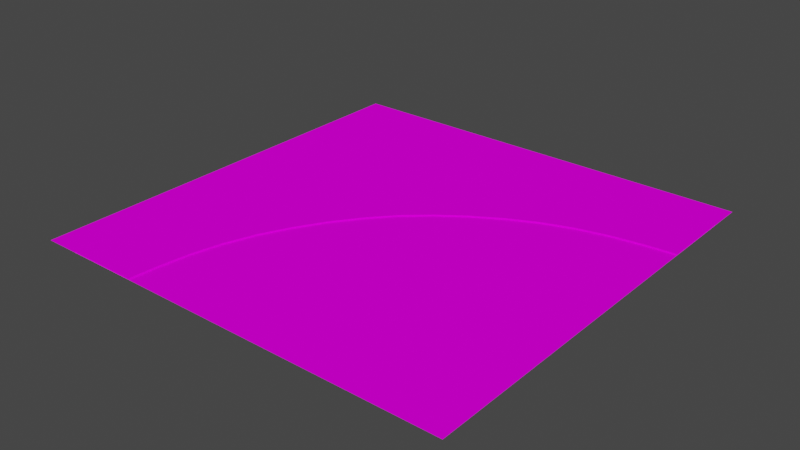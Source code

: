 # Source: road_curve_90deg_20m.blend  (saved by Blender 3.3.6; exported with 4.5.12 LTS)
import bpy
from mathutils import Matrix  # noqa: F401  (used for matrix-valued properties, if any)

bpy.ops.wm.read_factory_settings(use_empty=True)
scene = bpy.context.scene
scene.name = 'Scene'

# ---- collections
col_collection = bpy.data.collections.new('Collection'); scene.collection.children.link(col_collection)

# ---- images (referenced by path relative to the original .blend; pixels are not part of the script)
import os
ASSET_DIR = os.environ.get("B2B_ASSET_DIR", "")  # directory of the original .blend (textures are referenced by path, not embedded)
HERE = os.path.dirname(os.path.abspath(__file__))  # packed textures are extracted next to this script under _unpacked/

def load_image(name, relpath, width, height, colorspace="sRGB"):
    """Load a texture the original file referenced (path relative to the .blend, or extracted next to this script)."""
    p = next((c for c in (os.path.join(HERE, relpath), os.path.join(ASSET_DIR, relpath)) if relpath and os.path.exists(c)), "")
    if p:
        img = bpy.data.images.load(p, check_existing=True)
        img.name = name
    else:  # same state as the original file: an image datablock whose file is absent (Cycles renders it pink)
        img = bpy.data.images.new(name, width, height)
        img.source = "FILE"
        img.filepath = "//" + (relpath or name)
    img.colorspace_settings.name = colorspace
    return img
img_grass_1_png = load_image('grass_1.png', 'grass_1.png', 1024, 1024, 'sRGB')
img_road_png_001 = load_image('road.png.001', 'road.png', 1024, 1024, 'sRGB')

# ---- materials (node trees are filled in below, after node groups)
mat_grass = bpy.data.materials.new('grass')
mat_grass.alpha_threshold = 0.0
mat_grass.use_transparent_shadow = False
mat_grass.roughness = 0.5
mat_grass.line_color = (0.0, 0.0, 0.0, 1.0)
mat_road_001 = bpy.data.materials.new('road.001')
mat_road_001.use_transparent_shadow = False

# ---- material node trees
mat_grass.use_nodes = True; mat_grass.node_tree.nodes.clear()
_N = mat_grass.node_tree.nodes; _L = mat_grass.node_tree.links
n0 = _N.new('ShaderNodeOutputMaterial'); n0.name = 'Material Output'; n0.location = (300, 300)
n1 = _N.new('ShaderNodeBsdfPrincipled'); n1.name = 'Principled BSDF'; n1.location = (10, 300)
n1.distribution = 'GGX'
n1.subsurface_method = 'RANDOM_WALK_SKIN'
n1.inputs[3].default_value = 1.45
n1.inputs[13].default_value = 0.0
n1.inputs[27].default_value = (0.0, 0.0, 0.0, 1.0)
n1.inputs[28].default_value = 1.0
n2 = _N.new('ShaderNodeTexImage'); n2.name = 'Image Texture'; n2.location = (-180, 280)
n2.image = img_grass_1_png
_L.new(n1.outputs[0], n0.inputs[0])
_L.new(n2.outputs[0], n1.inputs[0])
n0.is_active_output = True
mat_road_001.use_nodes = True; mat_road_001.node_tree.nodes.clear()
_N = mat_road_001.node_tree.nodes; _L = mat_road_001.node_tree.links
n0 = _N.new('ShaderNodeBsdfPrincipled'); n0.name = 'Principled BSDF'; n0.location = (10, 300)
n0.distribution = 'GGX'
n0.subsurface_method = 'RANDOM_WALK_SKIN'
n0.inputs[3].default_value = 1.45
n0.inputs[13].default_value = 0.0
n0.inputs[27].default_value = (0.0, 0.0, 0.0, 1.0)
n0.inputs[28].default_value = 1.0
n1 = _N.new('ShaderNodeOutputMaterial'); n1.name = 'Material Output'; n1.location = (300, 300)
n2 = _N.new('ShaderNodeTexImage'); n2.name = 'Image Texture'; n2.location = (-280, 280)
n2.image = img_road_png_001
_L.new(n0.outputs[0], n1.inputs[0])
_L.new(n2.outputs[0], n0.inputs[0])
n1.is_active_output = True

# ---- world
world_world = bpy.data.worlds.new('World'); scene.world = world_world
world_world.use_nodes = True; world_world.node_tree.nodes.clear()
_N = world_world.node_tree.nodes; _L = world_world.node_tree.links
n0 = _N.new('ShaderNodeOutputWorld'); n0.name = 'World Output'; n0.location = (300, 300)
n1 = _N.new('ShaderNodeBackground'); n1.name = 'Background'; n1.location = (10, 300)
n1.inputs[0].default_value = (0.05088, 0.05088, 0.05088, 1.0)
_L.new(n1.outputs[0], n0.inputs[0])
n0.is_active_output = True
world_world.color = (0.05088, 0.05088, 0.05088)
world_world.use_sun_shadow = False
world_world.sun_shadow_jitter_overblur = 0.0

# ---- meshes
me_plane_002 = bpy.data.meshes.new('Plane.002')
me_plane_002.from_pydata([(5.0, -5.0, 0.0), (5.0, 5.0, 0.0), (-5.0, -5.0, 0.0), (-5.0, 5.0, 0.0), (4.768e-07, -5.0, 0.0), (5.0, 4.768e-07, 0.0), (-4.768e-07, 5.0, 0.0), (-5.0, -4.768e-07, 0.0), (0.0, 0.0, 0.0), (2.5, -5.0, 0.0), (5.0, 2.5, 0.0), (-2.5, 5.0, 0.0), (-5.0, -2.5, 0.0), (-2.5, -5.0, 0.0), (5.0, -2.5, 0.0), (2.5, 5.0, 0.0), (-5.0, 2.5, 0.0), (-2.5, -2.384e-07, 0.0), (2.5, 2.384e-07, 0.0), (2.384e-07, -2.5, 0.0), (-2.384e-07, 2.5, 0.0), (2.5, 2.5, 0.0), (2.5, -2.5, 0.0), (-2.5, -2.5, 0.0), (-2.5, 2.5, 0.0)], [], [(11, 16, 24), (17, 12, 23), (18, 19, 22), (15, 20, 21), (21, 8, 18), (10, 18, 5), (1, 21, 10), (22, 4, 9), (14, 9, 0), (5, 22, 14), (23, 2, 13), (19, 13, 4), (8, 23, 19), (24, 7, 17), (20, 17, 8), (6, 24, 20), (1, 15, 21), (10, 21, 18), (5, 18, 22), (14, 22, 9), (22, 19, 4), (11, 3, 16), (17, 7, 12), (18, 8, 19), (15, 6, 20), (21, 20, 8), (23, 12, 2), (19, 23, 13), (8, 17, 23), (24, 16, 7), (20, 24, 17), (6, 11, 24)])
_uv = me_plane_002.uv_layers.new(name='UVMap')
_uv.uv.foreach_set('vector', [0.6439, 3.097, -0.9433, 2.664, 0.06684, 2.087, -0.5102, 1.077, -2.097, 0.6439, -1.087, 0.06684, 1.51, -0.07703, -0.07703, -0.5102, 0.9332, -1.087, 2.664, 1.943, 1.077, 1.51, 2.087, 0.9332, 2.087, 0.9332, 0.5, 0.5, 1.51, -0.07703, 3.097, 0.3561, 1.51, -0.07703, 2.52, -0.6541, 3.674, 1.366, 2.087, 0.9332, 3.097, 0.3561, 0.9332, -1.087, -0.6541, -1.52, 0.3561, -2.097, 1.943, -1.664, 0.3561, -2.097, 1.366, -2.674, 2.52, -0.6541, 0.9332, -1.087, 1.943, -1.664, -1.087, 0.06684, -2.674, -0.3663, -1.664, -0.9433, -0.07703, -0.5102, -1.664, -0.9433, -0.6541, -1.52, 0.5, 0.5, -1.087, 0.06684, -0.07703, -0.5102, 0.06684, 2.087, -1.52, 1.654, -0.5102, 1.077, 1.077, 1.51, -0.5102, 1.077, 0.5, 0.5, 1.654, 2.52, 0.06684, 2.087, 1.077, 1.51, 3.674, 1.366, 2.664, 1.943, 2.087, 0.9332, 3.097, 0.3561, 2.087, 0.9332, 1.51, -0.07703, 2.52, -0.6541, 1.51, -0.07703, 0.9332, -1.087, 1.943, -1.664, 0.9332, -1.087, 0.3561, -2.097, 0.9332, -1.087, -0.07703, -0.5102, -0.6541, -1.52, 0.6439, 3.097, -0.3663, 3.674, -0.9433, 2.664, -0.5102, 1.077, -1.52, 1.654, -2.097, 0.6439, 1.51, -0.07703, 0.5, 0.5, -0.07703, -0.5102, 2.664, 1.943, 1.654, 2.52, 1.077, 1.51, 2.087, 0.9332, 1.077, 1.51, 0.5, 0.5, -1.087, 0.06684, -2.097, 0.6439, -2.674, -0.3663, -0.07703, -0.5102, -1.087, 0.06684, -1.664, -0.9433, 0.5, 0.5, -0.5102, 1.077, -1.087, 0.06684, 0.06684, 2.087, -0.9433, 2.664, -1.52, 1.654, 1.077, 1.51, 0.06684, 2.087, -0.5102, 1.077, 1.654, 2.52, 0.6439, 3.097, 0.06684, 2.087])
me_plane_002.materials.append(mat_grass)
me_plane_002.update()
me_plane_001 = bpy.data.meshes.new('Plane.001')
me_plane_001.from_pydata([(5.0, -5.0, 0.0), (5.0, 5.0, 0.0), (-5.0, -5.0, 0.0), (-5.0, 5.0, 0.0), (4.768e-07, -5.0, 0.0), (5.0, 4.768e-07, 0.0), (-4.768e-07, 5.0, 0.0), (-5.0, -4.768e-07, 0.0), (0.0, 0.0, 0.0), (2.5, -5.0, 0.0), (5.0, 2.5, 0.0), (-2.5, 5.0, 0.0), (-5.0, -2.5, 0.0), (-2.5, -5.0, 0.0), (5.0, -2.5, 0.0), (2.5, 5.0, 0.0), (-5.0, 2.5, 0.0), (-2.5, -2.384e-07, 0.0), (2.5, 2.384e-07, 0.0), (2.384e-07, -2.5, 0.0), (-2.384e-07, 2.5, 0.0), (2.5, 2.5, 0.0), (2.5, -2.5, 0.0), (-2.5, -2.5, 0.0), (-2.5, 2.5, 0.0)], [], [(11, 16, 24), (17, 12, 23), (18, 19, 22), (15, 20, 21), (21, 8, 18), (10, 18, 5), (1, 21, 10), (22, 4, 9), (14, 9, 0), (5, 22, 14), (23, 2, 13), (19, 13, 4), (8, 23, 19), (24, 7, 17), (20, 17, 8), (6, 24, 20), (1, 15, 21), (10, 21, 18), (5, 18, 22), (14, 22, 9), (22, 19, 4), (11, 3, 16), (17, 7, 12), (18, 8, 19), (15, 6, 20), (21, 20, 8), (23, 12, 2), (19, 23, 13), (8, 17, 23), (24, 16, 7), (20, 24, 17), (6, 11, 24)])
_uv = me_plane_001.uv_layers.new(name='UVMap')
_uv.uv.foreach_set('vector', [0.6439, 3.097, -0.9433, 2.664, 0.06684, 2.087, -0.5102, 1.077, -2.097, 0.6439, -1.087, 0.06684, 1.51, -0.07703, -0.07703, -0.5102, 0.9332, -1.087, 2.664, 1.943, 1.077, 1.51, 2.087, 0.9332, 2.087, 0.9332, 0.5, 0.5, 1.51, -0.07703, 3.097, 0.3561, 1.51, -0.07703, 2.52, -0.6541, 3.674, 1.366, 2.087, 0.9332, 3.097, 0.3561, 0.9332, -1.087, -0.6541, -1.52, 0.3561, -2.097, 1.943, -1.664, 0.3561, -2.097, 1.366, -2.674, 2.52, -0.6541, 0.9332, -1.087, 1.943, -1.664, -1.087, 0.06684, -2.674, -0.3663, -1.664, -0.9433, -0.07703, -0.5102, -1.664, -0.9433, -0.6541, -1.52, 0.5, 0.5, -1.087, 0.06684, -0.07703, -0.5102, 0.06684, 2.087, -1.52, 1.654, -0.5102, 1.077, 1.077, 1.51, -0.5102, 1.077, 0.5, 0.5, 1.654, 2.52, 0.06684, 2.087, 1.077, 1.51, 3.674, 1.366, 2.664, 1.943, 2.087, 0.9332, 3.097, 0.3561, 2.087, 0.9332, 1.51, -0.07703, 2.52, -0.6541, 1.51, -0.07703, 0.9332, -1.087, 1.943, -1.664, 0.9332, -1.087, 0.3561, -2.097, 0.9332, -1.087, -0.07703, -0.5102, -0.6541, -1.52, 0.6439, 3.097, -0.3663, 3.674, -0.9433, 2.664, -0.5102, 1.077, -1.52, 1.654, -2.097, 0.6439, 1.51, -0.07703, 0.5, 0.5, -0.07703, -0.5102, 2.664, 1.943, 1.654, 2.52, 1.077, 1.51, 2.087, 0.9332, 1.077, 1.51, 0.5, 0.5, -1.087, 0.06684, -2.097, 0.6439, -2.674, -0.3663, -0.07703, -0.5102, -1.087, 0.06684, -1.664, -0.9433, 0.5, 0.5, -0.5102, 1.077, -1.087, 0.06684, 0.06684, 2.087, -0.9433, 2.664, -1.52, 1.654, 1.077, 1.51, 0.06684, 2.087, -0.5102, 1.077, 1.654, 2.52, 0.6439, 3.097, 0.06684, 2.087])
me_plane_001.materials.append(mat_grass)
me_plane_001.update()
me_plane_003 = bpy.data.meshes.new('Plane.003')
me_plane_003.from_pydata([(5.0, -5.0, 0.0), (5.0, 5.0, 0.0), (-5.0, -5.0, 0.0), (-5.0, 5.0, 0.0), (4.768e-07, -5.0, 0.0), (5.0, 4.768e-07, 0.0), (-4.768e-07, 5.0, 0.0), (-5.0, -4.768e-07, 0.0), (0.0, 0.0, 0.0), (2.5, -5.0, 0.0), (5.0, 2.5, 0.0), (-2.5, 5.0, 0.0), (-5.0, -2.5, 0.0), (-2.5, -5.0, 0.0), (5.0, -2.5, 0.0), (2.5, 5.0, 0.0), (-5.0, 2.5, 0.0), (-2.5, -2.384e-07, 0.0), (2.5, 2.384e-07, 0.0), (2.384e-07, -2.5, 0.0), (-2.384e-07, 2.5, 0.0), (2.5, 2.5, 0.0), (2.5, -2.5, 0.0), (-2.5, -2.5, 0.0), (-2.5, 2.5, 0.0)], [], [(11, 16, 24), (17, 12, 23), (18, 19, 22), (15, 20, 21), (21, 8, 18), (10, 18, 5), (1, 21, 10), (22, 4, 9), (14, 9, 0), (5, 22, 14), (23, 2, 13), (19, 13, 4), (8, 23, 19), (24, 7, 17), (20, 17, 8), (6, 24, 20), (1, 15, 21), (10, 21, 18), (5, 18, 22), (14, 22, 9), (22, 19, 4), (11, 3, 16), (17, 7, 12), (18, 8, 19), (15, 6, 20), (21, 20, 8), (23, 12, 2), (19, 23, 13), (8, 17, 23), (24, 16, 7), (20, 24, 17), (6, 11, 24)])
_uv = me_plane_003.uv_layers.new(name='UVMap')
_uv.uv.foreach_set('vector', [0.6439, 3.097, -0.9433, 2.664, 0.06684, 2.087, -0.5102, 1.077, -2.097, 0.6439, -1.087, 0.06684, 1.51, -0.07703, -0.07703, -0.5102, 0.9332, -1.087, 2.664, 1.943, 1.077, 1.51, 2.087, 0.9332, 2.087, 0.9332, 0.5, 0.5, 1.51, -0.07703, 3.097, 0.3561, 1.51, -0.07703, 2.52, -0.6541, 3.674, 1.366, 2.087, 0.9332, 3.097, 0.3561, 0.9332, -1.087, -0.6541, -1.52, 0.3561, -2.097, 1.943, -1.664, 0.3561, -2.097, 1.366, -2.674, 2.52, -0.6541, 0.9332, -1.087, 1.943, -1.664, -1.087, 0.06684, -2.674, -0.3663, -1.664, -0.9433, -0.07703, -0.5102, -1.664, -0.9433, -0.6541, -1.52, 0.5, 0.5, -1.087, 0.06684, -0.07703, -0.5102, 0.06684, 2.087, -1.52, 1.654, -0.5102, 1.077, 1.077, 1.51, -0.5102, 1.077, 0.5, 0.5, 1.654, 2.52, 0.06684, 2.087, 1.077, 1.51, 3.674, 1.366, 2.664, 1.943, 2.087, 0.9332, 3.097, 0.3561, 2.087, 0.9332, 1.51, -0.07703, 2.52, -0.6541, 1.51, -0.07703, 0.9332, -1.087, 1.943, -1.664, 0.9332, -1.087, 0.3561, -2.097, 0.9332, -1.087, -0.07703, -0.5102, -0.6541, -1.52, 0.6439, 3.097, -0.3663, 3.674, -0.9433, 2.664, -0.5102, 1.077, -1.52, 1.654, -2.097, 0.6439, 1.51, -0.07703, 0.5, 0.5, -0.07703, -0.5102, 2.664, 1.943, 1.654, 2.52, 1.077, 1.51, 2.087, 0.9332, 1.077, 1.51, 0.5, 0.5, -1.087, 0.06684, -2.097, 0.6439, -2.674, -0.3663, -0.07703, -0.5102, -1.087, 0.06684, -1.664, -0.9433, 0.5, 0.5, -0.5102, 1.077, -1.087, 0.06684, 0.06684, 2.087, -0.9433, 2.664, -1.52, 1.654, 1.077, 1.51, 0.06684, 2.087, -0.5102, 1.077, 1.654, 2.52, 0.6439, 3.097, 0.06684, 2.087])
me_plane_003.materials.append(mat_grass)
me_plane_003.update()
me_plane_004 = bpy.data.meshes.new('Plane.004')
me_plane_004.from_pydata([(5.0, -5.0, 0.0), (5.0, 5.0, 0.0), (-5.0, -5.0, 0.0), (-5.0, 5.0, 0.0), (4.768e-07, -5.0, 0.0), (5.0, 4.768e-07, 0.0), (-4.768e-07, 5.0, 0.0), (-5.0, -4.768e-07, 0.0), (0.0, 0.0, 0.0), (2.5, -5.0, 0.0), (5.0, 2.5, 0.0), (-2.5, 5.0, 0.0), (-5.0, -2.5, 0.0), (-2.5, -5.0, 0.0), (5.0, -2.5, 0.0), (2.5, 5.0, 0.0), (-5.0, 2.5, 0.0), (-2.5, -2.384e-07, 0.0), (2.5, 2.384e-07, 0.0), (2.384e-07, -2.5, 0.0), (-2.384e-07, 2.5, 0.0), (2.5, 2.5, 0.0), (2.5, -2.5, 0.0), (-2.5, -2.5, 0.0), (-2.5, 2.5, 0.0)], [], [(11, 16, 24), (17, 12, 23), (18, 19, 22), (15, 20, 21), (21, 8, 18), (10, 18, 5), (1, 21, 10), (22, 4, 9), (14, 9, 0), (5, 22, 14), (23, 2, 13), (19, 13, 4), (8, 23, 19), (24, 7, 17), (20, 17, 8), (6, 24, 20), (1, 15, 21), (10, 21, 18), (5, 18, 22), (14, 22, 9), (22, 19, 4), (11, 3, 16), (17, 7, 12), (18, 8, 19), (15, 6, 20), (21, 20, 8), (23, 12, 2), (19, 23, 13), (8, 17, 23), (24, 16, 7), (20, 24, 17), (6, 11, 24)])
_uv = me_plane_004.uv_layers.new(name='UVMap')
_uv.uv.foreach_set('vector', [0.6439, 3.097, -0.9433, 2.664, 0.06684, 2.087, -0.5102, 1.077, -2.097, 0.6439, -1.087, 0.06684, 1.51, -0.07703, -0.07703, -0.5102, 0.9332, -1.087, 2.664, 1.943, 1.077, 1.51, 2.087, 0.9332, 2.087, 0.9332, 0.5, 0.5, 1.51, -0.07703, 3.097, 0.3561, 1.51, -0.07703, 2.52, -0.6541, 3.674, 1.366, 2.087, 0.9332, 3.097, 0.3561, 0.9332, -1.087, -0.6541, -1.52, 0.3561, -2.097, 1.943, -1.664, 0.3561, -2.097, 1.366, -2.674, 2.52, -0.6541, 0.9332, -1.087, 1.943, -1.664, -1.087, 0.06684, -2.674, -0.3663, -1.664, -0.9433, -0.07703, -0.5102, -1.664, -0.9433, -0.6541, -1.52, 0.5, 0.5, -1.087, 0.06684, -0.07703, -0.5102, 0.06684, 2.087, -1.52, 1.654, -0.5102, 1.077, 1.077, 1.51, -0.5102, 1.077, 0.5, 0.5, 1.654, 2.52, 0.06684, 2.087, 1.077, 1.51, 3.674, 1.366, 2.664, 1.943, 2.087, 0.9332, 3.097, 0.3561, 2.087, 0.9332, 1.51, -0.07703, 2.52, -0.6541, 1.51, -0.07703, 0.9332, -1.087, 1.943, -1.664, 0.9332, -1.087, 0.3561, -2.097, 0.9332, -1.087, -0.07703, -0.5102, -0.6541, -1.52, 0.6439, 3.097, -0.3663, 3.674, -0.9433, 2.664, -0.5102, 1.077, -1.52, 1.654, -2.097, 0.6439, 1.51, -0.07703, 0.5, 0.5, -0.07703, -0.5102, 2.664, 1.943, 1.654, 2.52, 1.077, 1.51, 2.087, 0.9332, 1.077, 1.51, 0.5, 0.5, -1.087, 0.06684, -2.097, 0.6439, -2.674, -0.3663, -0.07703, -0.5102, -1.087, 0.06684, -1.664, -0.9433, 0.5, 0.5, -0.5102, 1.077, -1.087, 0.06684, 0.06684, 2.087, -0.9433, 2.664, -1.52, 1.654, 1.077, 1.51, 0.06684, 2.087, -0.5102, 1.077, 1.654, 2.52, 0.6439, 3.097, 0.06684, 2.087])
me_plane_004.materials.append(mat_grass)
me_plane_004.update()
me_plane_005 = bpy.data.meshes.new('Plane.005')
me_plane_005.from_pydata([(5.0, -5.0, 0.0), (5.0, 5.0, 0.0), (-5.0, -5.0, 0.0), (-5.0, 5.0, 0.0), (4.768e-07, -5.0, 0.0), (5.0, 4.768e-07, 0.0), (-4.768e-07, 5.0, 0.0), (-5.0, -4.768e-07, 0.0), (0.0, 0.0, 0.0), (2.5, -5.0, 0.0), (5.0, 2.5, 0.0), (-2.5, 5.0, 0.0), (-5.0, -2.5, 0.0), (-2.5, -5.0, 0.0), (5.0, -2.5, 0.0), (2.5, 5.0, 0.0), (-5.0, 2.5, 0.0), (-2.5, -2.384e-07, 0.0), (2.5, 2.384e-07, 0.0), (2.384e-07, -2.5, 0.0), (-2.384e-07, 2.5, 0.0), (2.5, 2.5, 0.0), (2.5, -2.5, 0.0), (-2.5, -2.5, 0.0), (-2.5, 2.5, 0.0)], [], [(11, 16, 24), (17, 12, 23), (18, 19, 22), (15, 20, 21), (21, 8, 18), (10, 18, 5), (1, 21, 10), (22, 4, 9), (14, 9, 0), (5, 22, 14), (23, 2, 13), (19, 13, 4), (8, 23, 19), (24, 7, 17), (20, 17, 8), (6, 24, 20), (1, 15, 21), (10, 21, 18), (5, 18, 22), (14, 22, 9), (22, 19, 4), (11, 3, 16), (17, 7, 12), (18, 8, 19), (15, 6, 20), (21, 20, 8), (23, 12, 2), (19, 23, 13), (8, 17, 23), (24, 16, 7), (20, 24, 17), (6, 11, 24)])
_uv = me_plane_005.uv_layers.new(name='UVMap')
_uv.uv.foreach_set('vector', [0.6439, 3.097, -0.9433, 2.664, 0.06684, 2.087, -0.5102, 1.077, -2.097, 0.6439, -1.087, 0.06684, 1.51, -0.07703, -0.07703, -0.5102, 0.9332, -1.087, 2.664, 1.943, 1.077, 1.51, 2.087, 0.9332, 2.087, 0.9332, 0.5, 0.5, 1.51, -0.07703, 3.097, 0.3561, 1.51, -0.07703, 2.52, -0.6541, 3.674, 1.366, 2.087, 0.9332, 3.097, 0.3561, 0.9332, -1.087, -0.6541, -1.52, 0.3561, -2.097, 1.943, -1.664, 0.3561, -2.097, 1.366, -2.674, 2.52, -0.6541, 0.9332, -1.087, 1.943, -1.664, -1.087, 0.06684, -2.674, -0.3663, -1.664, -0.9433, -0.07703, -0.5102, -1.664, -0.9433, -0.6541, -1.52, 0.5, 0.5, -1.087, 0.06684, -0.07703, -0.5102, 0.06684, 2.087, -1.52, 1.654, -0.5102, 1.077, 1.077, 1.51, -0.5102, 1.077, 0.5, 0.5, 1.654, 2.52, 0.06684, 2.087, 1.077, 1.51, 3.674, 1.366, 2.664, 1.943, 2.087, 0.9332, 3.097, 0.3561, 2.087, 0.9332, 1.51, -0.07703, 2.52, -0.6541, 1.51, -0.07703, 0.9332, -1.087, 1.943, -1.664, 0.9332, -1.087, 0.3561, -2.097, 0.9332, -1.087, -0.07703, -0.5102, -0.6541, -1.52, 0.6439, 3.097, -0.3663, 3.674, -0.9433, 2.664, -0.5102, 1.077, -1.52, 1.654, -2.097, 0.6439, 1.51, -0.07703, 0.5, 0.5, -0.07703, -0.5102, 2.664, 1.943, 1.654, 2.52, 1.077, 1.51, 2.087, 0.9332, 1.077, 1.51, 0.5, 0.5, -1.087, 0.06684, -2.097, 0.6439, -2.674, -0.3663, -0.07703, -0.5102, -1.087, 0.06684, -1.664, -0.9433, 0.5, 0.5, -0.5102, 1.077, -1.087, 0.06684, 0.06684, 2.087, -0.9433, 2.664, -1.52, 1.654, 1.077, 1.51, 0.06684, 2.087, -0.5102, 1.077, 1.654, 2.52, 0.6439, 3.097, 0.06684, 2.087])
me_plane_005.materials.append(mat_grass)
me_plane_005.update()
me_plane_006 = bpy.data.meshes.new('Plane.006')
me_plane_006.from_pydata([(5.0, -5.0, 0.0), (5.0, 5.0, 0.0), (-5.0, -5.0, 0.0), (-5.0, 5.0, 0.0), (4.768e-07, -5.0, 0.0), (5.0, 4.768e-07, 0.0), (-4.768e-07, 5.0, 0.0), (-5.0, -4.768e-07, 0.0), (0.0, 0.0, 0.0), (2.5, -5.0, 0.0), (5.0, 2.5, 0.0), (-2.5, 5.0, 0.0), (-5.0, -2.5, 0.0), (-2.5, -5.0, 0.0), (5.0, -2.5, 0.0), (2.5, 5.0, 0.0), (-5.0, 2.5, 0.0), (-2.5, -2.384e-07, 0.0), (2.5, 2.384e-07, 0.0), (2.384e-07, -2.5, 0.0), (-2.384e-07, 2.5, 0.0), (2.5, 2.5, 0.0), (2.5, -2.5, 0.0), (-2.5, -2.5, 0.0), (-2.5, 2.5, 0.0)], [], [(11, 16, 24), (17, 12, 23), (18, 19, 22), (15, 20, 21), (21, 8, 18), (10, 18, 5), (1, 21, 10), (22, 4, 9), (14, 9, 0), (5, 22, 14), (23, 2, 13), (19, 13, 4), (8, 23, 19), (24, 7, 17), (20, 17, 8), (6, 24, 20), (1, 15, 21), (10, 21, 18), (5, 18, 22), (14, 22, 9), (22, 19, 4), (11, 3, 16), (17, 7, 12), (18, 8, 19), (15, 6, 20), (21, 20, 8), (23, 12, 2), (19, 23, 13), (8, 17, 23), (24, 16, 7), (20, 24, 17), (6, 11, 24)])
_uv = me_plane_006.uv_layers.new(name='UVMap')
_uv.uv.foreach_set('vector', [0.6439, 3.097, -0.9433, 2.664, 0.06684, 2.087, -0.5102, 1.077, -2.097, 0.6439, -1.087, 0.06684, 1.51, -0.07703, -0.07703, -0.5102, 0.9332, -1.087, 2.664, 1.943, 1.077, 1.51, 2.087, 0.9332, 2.087, 0.9332, 0.5, 0.5, 1.51, -0.07703, 3.097, 0.3561, 1.51, -0.07703, 2.52, -0.6541, 3.674, 1.366, 2.087, 0.9332, 3.097, 0.3561, 0.9332, -1.087, -0.6541, -1.52, 0.3561, -2.097, 1.943, -1.664, 0.3561, -2.097, 1.366, -2.674, 2.52, -0.6541, 0.9332, -1.087, 1.943, -1.664, -1.087, 0.06684, -2.674, -0.3663, -1.664, -0.9433, -0.07703, -0.5102, -1.664, -0.9433, -0.6541, -1.52, 0.5, 0.5, -1.087, 0.06684, -0.07703, -0.5102, 0.06684, 2.087, -1.52, 1.654, -0.5102, 1.077, 1.077, 1.51, -0.5102, 1.077, 0.5, 0.5, 1.654, 2.52, 0.06684, 2.087, 1.077, 1.51, 3.674, 1.366, 2.664, 1.943, 2.087, 0.9332, 3.097, 0.3561, 2.087, 0.9332, 1.51, -0.07703, 2.52, -0.6541, 1.51, -0.07703, 0.9332, -1.087, 1.943, -1.664, 0.9332, -1.087, 0.3561, -2.097, 0.9332, -1.087, -0.07703, -0.5102, -0.6541, -1.52, 0.6439, 3.097, -0.3663, 3.674, -0.9433, 2.664, -0.5102, 1.077, -1.52, 1.654, -2.097, 0.6439, 1.51, -0.07703, 0.5, 0.5, -0.07703, -0.5102, 2.664, 1.943, 1.654, 2.52, 1.077, 1.51, 2.087, 0.9332, 1.077, 1.51, 0.5, 0.5, -1.087, 0.06684, -2.097, 0.6439, -2.674, -0.3663, -0.07703, -0.5102, -1.087, 0.06684, -1.664, -0.9433, 0.5, 0.5, -0.5102, 1.077, -1.087, 0.06684, 0.06684, 2.087, -0.9433, 2.664, -1.52, 1.654, 1.077, 1.51, 0.06684, 2.087, -0.5102, 1.077, 1.654, 2.52, 0.6439, 3.097, 0.06684, 2.087])
me_plane_006.materials.append(mat_grass)
me_plane_006.update()
me_plane_007 = bpy.data.meshes.new('Plane.007')
me_plane_007.from_pydata([(5.0, -5.0, 0.0), (5.0, 5.0, 0.0), (-5.0, -5.0, 0.0), (-5.0, 5.0, 0.0), (4.768e-07, -5.0, 0.0), (5.0, 4.768e-07, 0.0), (-4.768e-07, 5.0, 0.0), (-5.0, -4.768e-07, 0.0), (0.0, 0.0, 0.0), (2.5, -5.0, 0.0), (5.0, 2.5, 0.0), (-2.5, 5.0, 0.0), (-5.0, -2.5, 0.0), (-2.5, -5.0, 0.0), (5.0, -2.5, 0.0), (2.5, 5.0, 0.0), (-5.0, 2.5, 0.0), (-2.5, -2.384e-07, 0.0), (2.5, 2.384e-07, 0.0), (2.384e-07, -2.5, 0.0), (-2.384e-07, 2.5, 0.0), (2.5, 2.5, 0.0), (2.5, -2.5, 0.0), (-2.5, -2.5, 0.0), (-2.5, 2.5, 0.0)], [], [(11, 16, 24), (17, 12, 23), (18, 19, 22), (15, 20, 21), (21, 8, 18), (10, 18, 5), (1, 21, 10), (22, 4, 9), (14, 9, 0), (5, 22, 14), (23, 2, 13), (19, 13, 4), (8, 23, 19), (24, 7, 17), (20, 17, 8), (6, 24, 20), (1, 15, 21), (10, 21, 18), (5, 18, 22), (14, 22, 9), (22, 19, 4), (11, 3, 16), (17, 7, 12), (18, 8, 19), (15, 6, 20), (21, 20, 8), (23, 12, 2), (19, 23, 13), (8, 17, 23), (24, 16, 7), (20, 24, 17), (6, 11, 24)])
_uv = me_plane_007.uv_layers.new(name='UVMap')
_uv.uv.foreach_set('vector', [0.6439, 3.097, -0.9433, 2.664, 0.06684, 2.087, -0.5102, 1.077, -2.097, 0.6439, -1.087, 0.06684, 1.51, -0.07703, -0.07703, -0.5102, 0.9332, -1.087, 2.664, 1.943, 1.077, 1.51, 2.087, 0.9332, 2.087, 0.9332, 0.5, 0.5, 1.51, -0.07703, 3.097, 0.3561, 1.51, -0.07703, 2.52, -0.6541, 3.674, 1.366, 2.087, 0.9332, 3.097, 0.3561, 0.9332, -1.087, -0.6541, -1.52, 0.3561, -2.097, 1.943, -1.664, 0.3561, -2.097, 1.366, -2.674, 2.52, -0.6541, 0.9332, -1.087, 1.943, -1.664, -1.087, 0.06684, -2.674, -0.3663, -1.664, -0.9433, -0.07703, -0.5102, -1.664, -0.9433, -0.6541, -1.52, 0.5, 0.5, -1.087, 0.06684, -0.07703, -0.5102, 0.06684, 2.087, -1.52, 1.654, -0.5102, 1.077, 1.077, 1.51, -0.5102, 1.077, 0.5, 0.5, 1.654, 2.52, 0.06684, 2.087, 1.077, 1.51, 3.674, 1.366, 2.664, 1.943, 2.087, 0.9332, 3.097, 0.3561, 2.087, 0.9332, 1.51, -0.07703, 2.52, -0.6541, 1.51, -0.07703, 0.9332, -1.087, 1.943, -1.664, 0.9332, -1.087, 0.3561, -2.097, 0.9332, -1.087, -0.07703, -0.5102, -0.6541, -1.52, 0.6439, 3.097, -0.3663, 3.674, -0.9433, 2.664, -0.5102, 1.077, -1.52, 1.654, -2.097, 0.6439, 1.51, -0.07703, 0.5, 0.5, -0.07703, -0.5102, 2.664, 1.943, 1.654, 2.52, 1.077, 1.51, 2.087, 0.9332, 1.077, 1.51, 0.5, 0.5, -1.087, 0.06684, -2.097, 0.6439, -2.674, -0.3663, -0.07703, -0.5102, -1.087, 0.06684, -1.664, -0.9433, 0.5, 0.5, -0.5102, 1.077, -1.087, 0.06684, 0.06684, 2.087, -0.9433, 2.664, -1.52, 1.654, 1.077, 1.51, 0.06684, 2.087, -0.5102, 1.077, 1.654, 2.52, 0.6439, 3.097, 0.06684, 2.087])
me_plane_007.materials.append(mat_grass)
me_plane_007.update()
me_plane_008 = bpy.data.meshes.new('Plane.008')
me_plane_008.from_pydata([(5.0, -5.0, 0.0), (5.0, 5.0, 0.0), (-5.0, -5.0, 0.0), (-5.0, 5.0, 0.0), (4.768e-07, -5.0, 0.0), (5.0, 4.768e-07, 0.0), (-4.768e-07, 5.0, 0.0), (-5.0, -4.768e-07, 0.0), (0.0, 0.0, 0.0), (2.5, -5.0, 0.0), (5.0, 2.5, 0.0), (-2.5, 5.0, 0.0), (-5.0, -2.5, 0.0), (-2.5, -5.0, 0.0), (5.0, -2.5, 0.0), (2.5, 5.0, 0.0), (-5.0, 2.5, 0.0), (-2.5, -2.384e-07, 0.0), (2.5, 2.384e-07, 0.0), (2.384e-07, -2.5, 0.0), (-2.384e-07, 2.5, 0.0), (2.5, 2.5, 0.0), (2.5, -2.5, 0.0), (-2.5, -2.5, 0.0), (-2.5, 2.5, 0.0)], [], [(11, 16, 24), (17, 12, 23), (18, 19, 22), (15, 20, 21), (21, 8, 18), (10, 18, 5), (1, 21, 10), (22, 4, 9), (14, 9, 0), (5, 22, 14), (23, 2, 13), (19, 13, 4), (8, 23, 19), (24, 7, 17), (20, 17, 8), (6, 24, 20), (1, 15, 21), (10, 21, 18), (5, 18, 22), (14, 22, 9), (22, 19, 4), (11, 3, 16), (17, 7, 12), (18, 8, 19), (15, 6, 20), (21, 20, 8), (23, 12, 2), (19, 23, 13), (8, 17, 23), (24, 16, 7), (20, 24, 17), (6, 11, 24)])
_uv = me_plane_008.uv_layers.new(name='UVMap')
_uv.uv.foreach_set('vector', [0.6439, 3.097, -0.9433, 2.664, 0.06684, 2.087, -0.5102, 1.077, -2.097, 0.6439, -1.087, 0.06684, 1.51, -0.07703, -0.07703, -0.5102, 0.9332, -1.087, 2.664, 1.943, 1.077, 1.51, 2.087, 0.9332, 2.087, 0.9332, 0.5, 0.5, 1.51, -0.07703, 3.097, 0.3561, 1.51, -0.07703, 2.52, -0.6541, 3.674, 1.366, 2.087, 0.9332, 3.097, 0.3561, 0.9332, -1.087, -0.6541, -1.52, 0.3561, -2.097, 1.943, -1.664, 0.3561, -2.097, 1.366, -2.674, 2.52, -0.6541, 0.9332, -1.087, 1.943, -1.664, -1.087, 0.06684, -2.674, -0.3663, -1.664, -0.9433, -0.07703, -0.5102, -1.664, -0.9433, -0.6541, -1.52, 0.5, 0.5, -1.087, 0.06684, -0.07703, -0.5102, 0.06684, 2.087, -1.52, 1.654, -0.5102, 1.077, 1.077, 1.51, -0.5102, 1.077, 0.5, 0.5, 1.654, 2.52, 0.06684, 2.087, 1.077, 1.51, 3.674, 1.366, 2.664, 1.943, 2.087, 0.9332, 3.097, 0.3561, 2.087, 0.9332, 1.51, -0.07703, 2.52, -0.6541, 1.51, -0.07703, 0.9332, -1.087, 1.943, -1.664, 0.9332, -1.087, 0.3561, -2.097, 0.9332, -1.087, -0.07703, -0.5102, -0.6541, -1.52, 0.6439, 3.097, -0.3663, 3.674, -0.9433, 2.664, -0.5102, 1.077, -1.52, 1.654, -2.097, 0.6439, 1.51, -0.07703, 0.5, 0.5, -0.07703, -0.5102, 2.664, 1.943, 1.654, 2.52, 1.077, 1.51, 2.087, 0.9332, 1.077, 1.51, 0.5, 0.5, -1.087, 0.06684, -2.097, 0.6439, -2.674, -0.3663, -0.07703, -0.5102, -1.087, 0.06684, -1.664, -0.9433, 0.5, 0.5, -0.5102, 1.077, -1.087, 0.06684, 0.06684, 2.087, -0.9433, 2.664, -1.52, 1.654, 1.077, 1.51, 0.06684, 2.087, -0.5102, 1.077, 1.654, 2.52, 0.6439, 3.097, 0.06684, 2.087])
me_plane_008.materials.append(mat_grass)
me_plane_008.update()
me_plane_009 = bpy.data.meshes.new('Plane.009')
me_plane_009.from_pydata([(5.0, -5.0, 0.0), (5.0, 5.0, 0.0), (-5.0, -5.0, 0.0), (-5.0, 5.0, 0.0), (4.768e-07, -5.0, 0.0), (5.0, 4.768e-07, 0.0), (-4.768e-07, 5.0, 0.0), (-5.0, -4.768e-07, 0.0), (0.0, 0.0, 0.0), (2.5, -5.0, 0.0), (5.0, 2.5, 0.0), (-2.5, 5.0, 0.0), (-5.0, -2.5, 0.0), (-2.5, -5.0, 0.0), (5.0, -2.5, 0.0), (2.5, 5.0, 0.0), (-5.0, 2.5, 0.0), (-2.5, -2.384e-07, 0.0), (2.5, 2.384e-07, 0.0), (2.384e-07, -2.5, 0.0), (-2.384e-07, 2.5, 0.0), (2.5, 2.5, 0.0), (2.5, -2.5, 0.0), (-2.5, -2.5, 0.0), (-2.5, 2.5, 0.0)], [], [(11, 16, 24), (17, 12, 23), (18, 19, 22), (15, 20, 21), (21, 8, 18), (10, 18, 5), (1, 21, 10), (22, 4, 9), (14, 9, 0), (5, 22, 14), (23, 2, 13), (19, 13, 4), (8, 23, 19), (24, 7, 17), (20, 17, 8), (6, 24, 20), (1, 15, 21), (10, 21, 18), (5, 18, 22), (14, 22, 9), (22, 19, 4), (11, 3, 16), (17, 7, 12), (18, 8, 19), (15, 6, 20), (21, 20, 8), (23, 12, 2), (19, 23, 13), (8, 17, 23), (24, 16, 7), (20, 24, 17), (6, 11, 24)])
_uv = me_plane_009.uv_layers.new(name='UVMap')
_uv.uv.foreach_set('vector', [0.6439, 3.097, -0.9433, 2.664, 0.06684, 2.087, -0.5102, 1.077, -2.097, 0.6439, -1.087, 0.06684, 1.51, -0.07703, -0.07703, -0.5102, 0.9332, -1.087, 2.664, 1.943, 1.077, 1.51, 2.087, 0.9332, 2.087, 0.9332, 0.5, 0.5, 1.51, -0.07703, 3.097, 0.3561, 1.51, -0.07703, 2.52, -0.6541, 3.674, 1.366, 2.087, 0.9332, 3.097, 0.3561, 0.9332, -1.087, -0.6541, -1.52, 0.3561, -2.097, 1.943, -1.664, 0.3561, -2.097, 1.366, -2.674, 2.52, -0.6541, 0.9332, -1.087, 1.943, -1.664, -1.087, 0.06684, -2.674, -0.3663, -1.664, -0.9433, -0.07703, -0.5102, -1.664, -0.9433, -0.6541, -1.52, 0.5, 0.5, -1.087, 0.06684, -0.07703, -0.5102, 0.06684, 2.087, -1.52, 1.654, -0.5102, 1.077, 1.077, 1.51, -0.5102, 1.077, 0.5, 0.5, 1.654, 2.52, 0.06684, 2.087, 1.077, 1.51, 3.674, 1.366, 2.664, 1.943, 2.087, 0.9332, 3.097, 0.3561, 2.087, 0.9332, 1.51, -0.07703, 2.52, -0.6541, 1.51, -0.07703, 0.9332, -1.087, 1.943, -1.664, 0.9332, -1.087, 0.3561, -2.097, 0.9332, -1.087, -0.07703, -0.5102, -0.6541, -1.52, 0.6439, 3.097, -0.3663, 3.674, -0.9433, 2.664, -0.5102, 1.077, -1.52, 1.654, -2.097, 0.6439, 1.51, -0.07703, 0.5, 0.5, -0.07703, -0.5102, 2.664, 1.943, 1.654, 2.52, 1.077, 1.51, 2.087, 0.9332, 1.077, 1.51, 0.5, 0.5, -1.087, 0.06684, -2.097, 0.6439, -2.674, -0.3663, -0.07703, -0.5102, -1.087, 0.06684, -1.664, -0.9433, 0.5, 0.5, -0.5102, 1.077, -1.087, 0.06684, 0.06684, 2.087, -0.9433, 2.664, -1.52, 1.654, 1.077, 1.51, 0.06684, 2.087, -0.5102, 1.077, 1.654, 2.52, 0.6439, 3.097, 0.06684, 2.087])
me_plane_009.materials.append(mat_grass)
me_plane_009.update()
me_plane_010 = bpy.data.meshes.new('Plane.010')
me_plane_010.from_pydata([(6.647, 15.8, -0.06), (11.65, 15.8, -0.06), (6.647, 15.8, 0.04), (11.65, 15.8, 0.04), (9.118, 15.8, 0.04), (11.5, 13.52, -0.06), (11.5, 13.52, 0.04), (6.515, 13.93, -0.06), (6.515, 13.93, 0.04), (9.007, 13.73, 0.04), (6.515, 13.93, -0.06), (11.5, 13.52, -0.06), (6.515, 13.93, 0.04), (11.5, 13.52, 0.04), (9.007, 13.73, 0.04), (11.14, 10.8, -0.06), (11.14, 10.8, 0.04), (6.223, 11.71, -0.06), (6.223, 11.71, 0.04), (8.682, 11.25, 0.04), (6.223, 11.71, -0.06), (11.14, 10.8, -0.06), (6.223, 11.71, 0.04), (11.14, 10.8, 0.04), (8.682, 11.25, 0.04), (10.54, 8.12, -0.06), (10.54, 8.12, 0.04), (5.735, 9.514, -0.06), (5.735, 9.514, 0.04), (8.135, 8.817, 0.04), (5.735, 9.514, -0.06), (10.54, 8.12, -0.06), (5.735, 9.514, 0.04), (10.54, 8.12, 0.04), (8.135, 8.817, 0.04), (9.633, 5.52, -0.06), (9.633, 5.52, 0.04), (4.996, 7.39, -0.06), (4.996, 7.39, 0.04), (7.315, 6.455, 0.04), (4.996, 7.39, -0.06), (9.633, 5.52, -0.06), (4.996, 7.39, 0.04), (9.633, 5.52, 0.04), (7.315, 6.455, 0.04), (8.455, 3.037, -0.06), (8.455, 3.037, 0.04), (4.029, 5.363, -0.06), (4.029, 5.363, 0.04), (6.242, 4.2, 0.04), (4.029, 5.363, -0.06), (8.455, 3.037, -0.06), (4.029, 5.363, 0.04), (8.455, 3.037, 0.04), (6.242, 4.2, 0.04), (7.055, 0.6757, -0.06), (7.055, 0.6757, 0.04), (2.884, 3.433, -0.06), (2.884, 3.433, 0.04), (4.969, 2.054, 0.04), (2.884, 3.433, -0.06), (7.055, 0.6757, -0.06), (2.884, 3.433, 0.04), (7.055, 0.6757, 0.04), (4.969, 2.054, 0.04), (5.441, -1.546, -0.06), (5.441, -1.546, 0.04), (1.566, 1.614, -0.06), (1.566, 1.614, 0.04), (3.504, 0.0339, 0.04), (1.566, 1.614, -0.06), (5.441, -1.546, -0.06), (1.566, 1.614, 0.04), (5.441, -1.546, 0.04), (3.504, 0.0339, 0.04), (3.623, -3.607, -0.06), (3.623, -3.607, 0.04), (0.08109, -0.07802, -0.06), (0.08109, -0.07802, 0.04), (1.852, -1.843, 0.04), (0.08109, -0.07802, -0.06), (3.623, -3.607, -0.06), (0.08109, -0.07802, 0.04), (3.623, -3.607, 0.04), (1.852, -1.843, 0.04), (1.566, -5.43, -0.06), (1.566, -5.43, 0.04), (-1.607, -1.566, -0.06), (-1.607, -1.566, 0.04), (-0.02062, -3.498, 0.04), (-1.607, -1.566, -0.06), (1.566, -5.43, -0.06), (-1.607, -1.566, 0.04), (1.566, -5.43, 0.04), (-0.02062, -3.498, 0.04), (-0.6481, -7.053, -0.06), (-0.6481, -7.053, 0.04), (-3.42, -2.892, -0.06), (-3.42, -2.892, 0.04), (-2.034, -4.973, 0.04), (-3.42, -2.892, -0.06), (-0.6481, -7.053, -0.06), (-3.42, -2.892, 0.04), (-0.6481, -7.053, 0.04), (-2.034, -4.973, 0.04), (-3.003, -8.465, -0.06), (-3.003, -8.465, 0.04), (-5.345, -4.047, -0.06), (-5.345, -4.047, 0.04), (-4.174, -6.256, 0.04), (-5.345, -4.047, -0.06), (-3.003, -8.465, -0.06), (-5.345, -4.047, 0.04), (-3.003, -8.465, 0.04), (-4.174, -6.256, 0.04), (-5.481, -9.654, -0.06), (-5.481, -9.654, 0.04), (-7.368, -5.024, -0.06), (-7.368, -5.024, 0.04), (-6.425, -7.339, 0.04), (-7.368, -5.024, -0.06), (-5.481, -9.654, -0.06), (-7.368, -5.024, 0.04), (-5.481, -9.654, 0.04), (-6.425, -7.339, 0.04), (-8.081, -10.56, -0.06), (-8.081, -10.56, 0.04), (-9.492, -5.761, -0.06), (-9.492, -5.761, 0.04), (-8.786, -8.16, 0.04), (-9.492, -5.761, -0.06), (-8.081, -10.56, -0.06), (-9.492, -5.761, 0.04), (-8.081, -10.56, 0.04), (-8.786, -8.16, 0.04), (-10.76, -11.17, -0.06), (-10.76, -11.17, 0.04), (-11.68, -6.26, -0.06), (-11.68, -6.26, 0.04), (-11.22, -8.717, 0.04), (-11.68, -6.26, -0.06), (-10.76, -11.17, -0.06), (-11.68, -6.26, 0.04), (-10.76, -11.17, 0.04), (-11.22, -8.717, 0.04), (-13.48, -11.54, -0.06), (-13.48, -11.54, 0.04), (-13.91, -6.563, -0.06), (-13.91, -6.563, 0.04), (-13.69, -9.054, 0.04), (-13.91, -6.563, -0.06), (-13.48, -11.54, -0.06), (-13.91, -6.563, 0.04), (-13.48, -11.54, 0.04), (-13.69, -9.054, 0.04), (-15.85, -11.7, -0.06), (-15.85, -11.7, 0.04), (-15.85, -6.7, -0.06), (-15.85, -6.7, 0.04), (-15.85, -9.2, 0.04)], [], [(4, 8, 9), (3, 9, 6), (6, 1, 3), (6, 5, 1), (4, 2, 8), (3, 4, 9), (0, 7, 2), (7, 8, 2), (14, 18, 19), (13, 19, 16), (16, 11, 13), (16, 15, 11), (14, 12, 18), (13, 14, 19), (10, 17, 12), (17, 18, 12), (24, 28, 29), (23, 29, 26), (26, 21, 23), (26, 25, 21), (24, 22, 28), (23, 24, 29), (20, 27, 22), (27, 28, 22), (34, 38, 39), (33, 39, 36), (36, 31, 33), (36, 35, 31), (34, 32, 38), (33, 34, 39), (30, 37, 32), (37, 38, 32), (44, 48, 49), (43, 49, 46), (46, 41, 43), (46, 45, 41), (44, 42, 48), (43, 44, 49), (40, 47, 42), (47, 48, 42), (54, 58, 59), (53, 59, 56), (56, 51, 53), (56, 55, 51), (54, 52, 58), (53, 54, 59), (50, 57, 52), (57, 58, 52), (64, 68, 69), (63, 69, 66), (66, 61, 63), (66, 65, 61), (64, 62, 68), (63, 64, 69), (60, 67, 62), (67, 68, 62), (74, 78, 79), (73, 79, 76), (76, 71, 73), (76, 75, 71), (74, 72, 78), (73, 74, 79), (70, 77, 72), (77, 78, 72), (84, 88, 89), (83, 89, 86), (86, 81, 83), (86, 85, 81), (84, 82, 88), (83, 84, 89), (80, 87, 82), (87, 88, 82), (94, 98, 99), (93, 99, 96), (96, 91, 93), (96, 95, 91), (94, 92, 98), (93, 94, 99), (90, 97, 92), (97, 98, 92), (104, 108, 109), (103, 109, 106), (106, 101, 103), (106, 105, 101), (104, 102, 108), (103, 104, 109), (100, 107, 102), (107, 108, 102), (114, 118, 119), (113, 119, 116), (116, 111, 113), (116, 115, 111), (114, 112, 118), (113, 114, 119), (110, 117, 112), (117, 118, 112), (124, 128, 129), (123, 129, 126), (126, 121, 123), (126, 125, 121), (124, 122, 128), (123, 124, 129), (120, 127, 122), (127, 128, 122), (134, 138, 139), (133, 139, 136), (136, 131, 133), (136, 135, 131), (134, 132, 138), (133, 134, 139), (130, 137, 132), (137, 138, 132), (144, 148, 149), (143, 149, 146), (146, 141, 143), (146, 145, 141), (144, 142, 148), (143, 144, 149), (140, 147, 142), (147, 148, 142), (154, 158, 159), (153, 159, 156), (156, 151, 153), (156, 155, 151), (154, 152, 158), (153, 154, 159), (150, 157, 152), (157, 158, 152)])
_uv = me_plane_010.uv_layers.new(name='UVMap')
_uv.uv.foreach_set('vector', [0.5, -0.0005277, 0.9545, 0.2496, 0.5, 0.2496, 0.04554, -0.0005276, 0.5, 0.2496, 0.04554, 0.2496, 0.04554, 0.2496, 9.544e-05, -0.0005276, 0.04554, -0.0005276, 0.04554, 0.2496, 9.542e-05, 0.2496, 9.544e-05, -0.0005276, 0.5, -0.0005277, 0.9545, -0.0005278, 0.9545, 0.2496, 0.04554, -0.0005276, 0.5, -0.0005277, 0.5, 0.2496, 0.9999, -0.0005278, 0.9999, 0.2496, 0.9545, -0.0005278, 0.9999, 0.2496, 0.9545, 0.2496, 0.9545, -0.0005278, 0.5, -0.0005277, 0.9545, 0.2496, 0.5, 0.2496, 0.04554, -0.0005276, 0.5, 0.2496, 0.04554, 0.2496, 0.04554, 0.2496, 9.544e-05, -0.0005276, 0.04554, -0.0005276, 0.04554, 0.2496, 9.542e-05, 0.2496, 9.544e-05, -0.0005276, 0.5, -0.0005277, 0.9545, -0.0005278, 0.9545, 0.2496, 0.04554, -0.0005276, 0.5, -0.0005277, 0.5, 0.2496, 0.9999, -0.0005278, 0.9999, 0.2496, 0.9545, -0.0005278, 0.9999, 0.2496, 0.9545, 0.2496, 0.9545, -0.0005278, 0.5, -0.0005277, 0.9545, 0.2496, 0.5, 0.2496, 0.04554, -0.0005276, 0.5, 0.2496, 0.04554, 0.2496, 0.04554, 0.2496, 9.544e-05, -0.0005276, 0.04554, -0.0005276, 0.04554, 0.2496, 9.542e-05, 0.2496, 9.544e-05, -0.0005276, 0.5, -0.0005277, 0.9545, -0.0005278, 0.9545, 0.2496, 0.04554, -0.0005276, 0.5, -0.0005277, 0.5, 0.2496, 0.9999, -0.0005278, 0.9999, 0.2496, 0.9545, -0.0005278, 0.9999, 0.2496, 0.9545, 0.2496, 0.9545, -0.0005278, 0.5, -0.0005277, 0.9545, 0.2496, 0.5, 0.2496, 0.04554, -0.0005276, 0.5, 0.2496, 0.04554, 0.2496, 0.04554, 0.2496, 9.544e-05, -0.0005276, 0.04554, -0.0005276, 0.04554, 0.2496, 9.542e-05, 0.2496, 9.544e-05, -0.0005276, 0.5, -0.0005277, 0.9545, -0.0005278, 0.9545, 0.2496, 0.04554, -0.0005276, 0.5, -0.0005277, 0.5, 0.2496, 0.9999, -0.0005278, 0.9999, 0.2496, 0.9545, -0.0005278, 0.9999, 0.2496, 0.9545, 0.2496, 0.9545, -0.0005278, 0.5, -0.0005277, 0.9545, 0.2496, 0.5, 0.2496, 0.04554, -0.0005276, 0.5, 0.2496, 0.04554, 0.2496, 0.04554, 0.2496, 9.544e-05, -0.0005276, 0.04554, -0.0005276, 0.04554, 0.2496, 9.542e-05, 0.2496, 9.544e-05, -0.0005276, 0.5, -0.0005277, 0.9545, -0.0005278, 0.9545, 0.2496, 0.04554, -0.0005276, 0.5, -0.0005277, 0.5, 0.2496, 0.9999, -0.0005278, 0.9999, 0.2496, 0.9545, -0.0005278, 0.9999, 0.2496, 0.9545, 0.2496, 0.9545, -0.0005278, 0.5, -0.0005277, 0.9545, 0.2496, 0.5, 0.2496, 0.04554, -0.0005276, 0.5, 0.2496, 0.04554, 0.2496, 0.04554, 0.2496, 9.544e-05, -0.0005276, 0.04554, -0.0005276, 0.04554, 0.2496, 9.542e-05, 0.2496, 9.544e-05, -0.0005276, 0.5, -0.0005277, 0.9545, -0.0005278, 0.9545, 0.2496, 0.04554, -0.0005276, 0.5, -0.0005277, 0.5, 0.2496, 0.9999, -0.0005278, 0.9999, 0.2496, 0.9545, -0.0005278, 0.9999, 0.2496, 0.9545, 0.2496, 0.9545, -0.0005278, 0.5, -0.0005277, 0.9545, 0.2496, 0.5, 0.2496, 0.04554, -0.0005276, 0.5, 0.2496, 0.04554, 0.2496, 0.04554, 0.2496, 9.544e-05, -0.0005276, 0.04554, -0.0005276, 0.04554, 0.2496, 9.542e-05, 0.2496, 9.544e-05, -0.0005276, 0.5, -0.0005277, 0.9545, -0.0005278, 0.9545, 0.2496, 0.04554, -0.0005276, 0.5, -0.0005277, 0.5, 0.2496, 0.9999, -0.0005278, 0.9999, 0.2496, 0.9545, -0.0005278, 0.9999, 0.2496, 0.9545, 0.2496, 0.9545, -0.0005278, 0.5, -0.0005277, 0.9545, 0.2496, 0.5, 0.2496, 0.04554, -0.0005276, 0.5, 0.2496, 0.04554, 0.2496, 0.04554, 0.2496, 9.544e-05, -0.0005276, 0.04554, -0.0005276, 0.04554, 0.2496, 9.542e-05, 0.2496, 9.544e-05, -0.0005276, 0.5, -0.0005277, 0.9545, -0.0005278, 0.9545, 0.2496, 0.04554, -0.0005276, 0.5, -0.0005277, 0.5, 0.2496, 0.9999, -0.0005278, 0.9999, 0.2496, 0.9545, -0.0005278, 0.9999, 0.2496, 0.9545, 0.2496, 0.9545, -0.0005278, 0.5, -0.0005277, 0.9545, 0.2496, 0.5, 0.2496, 0.04554, -0.0005276, 0.5, 0.2496, 0.04554, 0.2496, 0.04554, 0.2496, 9.544e-05, -0.0005276, 0.04554, -0.0005276, 0.04554, 0.2496, 9.542e-05, 0.2496, 9.544e-05, -0.0005276, 0.5, -0.0005277, 0.9545, -0.0005278, 0.9545, 0.2496, 0.04554, -0.0005276, 0.5, -0.0005277, 0.5, 0.2496, 0.9999, -0.0005278, 0.9999, 0.2496, 0.9545, -0.0005278, 0.9999, 0.2496, 0.9545, 0.2496, 0.9545, -0.0005278, 0.5, -0.0005277, 0.9545, 0.2496, 0.5, 0.2496, 0.04554, -0.0005276, 0.5, 0.2496, 0.04554, 0.2496, 0.04554, 0.2496, 9.544e-05, -0.0005276, 0.04554, -0.0005276, 0.04554, 0.2496, 9.542e-05, 0.2496, 9.544e-05, -0.0005276, 0.5, -0.0005277, 0.9545, -0.0005278, 0.9545, 0.2496, 0.04554, -0.0005276, 0.5, -0.0005277, 0.5, 0.2496, 0.9999, -0.0005278, 0.9999, 0.2496, 0.9545, -0.0005278, 0.9999, 0.2496, 0.9545, 0.2496, 0.9545, -0.0005278, 0.5, -0.0005277, 0.9545, 0.2496, 0.5, 0.2496, 0.04554, -0.0005276, 0.5, 0.2496, 0.04554, 0.2496, 0.04554, 0.2496, 9.544e-05, -0.0005276, 0.04554, -0.0005276, 0.04554, 0.2496, 9.542e-05, 0.2496, 9.544e-05, -0.0005276, 0.5, -0.0005277, 0.9545, -0.0005278, 0.9545, 0.2496, 0.04554, -0.0005276, 0.5, -0.0005277, 0.5, 0.2496, 0.9999, -0.0005278, 0.9999, 0.2496, 0.9545, -0.0005278, 0.9999, 0.2496, 0.9545, 0.2496, 0.9545, -0.0005278, 0.5, -0.0005277, 0.9545, 0.2496, 0.5, 0.2496, 0.04554, -0.0005276, 0.5, 0.2496, 0.04554, 0.2496, 0.04554, 0.2496, 9.544e-05, -0.0005276, 0.04554, -0.0005276, 0.04554, 0.2496, 9.542e-05, 0.2496, 9.544e-05, -0.0005276, 0.5, -0.0005277, 0.9545, -0.0005278, 0.9545, 0.2496, 0.04554, -0.0005276, 0.5, -0.0005277, 0.5, 0.2496, 0.9999, -0.0005278, 0.9999, 0.2496, 0.9545, -0.0005278, 0.9999, 0.2496, 0.9545, 0.2496, 0.9545, -0.0005278, 0.5, -0.0005277, 0.9545, 0.2496, 0.5, 0.2496, 0.04554, -0.0005276, 0.5, 0.2496, 0.04554, 0.2496, 0.04554, 0.2496, 9.544e-05, -0.0005276, 0.04554, -0.0005276, 0.04554, 0.2496, 9.542e-05, 0.2496, 9.544e-05, -0.0005276, 0.5, -0.0005277, 0.9545, -0.0005278, 0.9545, 0.2496, 0.04554, -0.0005276, 0.5, -0.0005277, 0.5, 0.2496, 0.9999, -0.0005278, 0.9999, 0.2496, 0.9545, -0.0005278, 0.9999, 0.2496, 0.9545, 0.2496, 0.9545, -0.0005278, 0.5, -0.0005277, 0.9545, 0.2496, 0.5, 0.2496, 0.04554, -0.0005276, 0.5, 0.2496, 0.04554, 0.2496, 0.04554, 0.2496, 9.544e-05, -0.0005276, 0.04554, -0.0005276, 0.04554, 0.2496, 9.542e-05, 0.2496, 9.544e-05, -0.0005276, 0.5, -0.0005277, 0.9545, -0.0005278, 0.9545, 0.2496, 0.04554, -0.0005276, 0.5, -0.0005277, 0.5, 0.2496, 0.9999, -0.0005278, 0.9999, 0.2496, 0.9545, -0.0005278, 0.9999, 0.2496, 0.9545, 0.2496, 0.9545, -0.0005278, 0.5, -0.0005277, 0.9545, 0.2496, 0.5, 0.2496, 0.04554, -0.0005276, 0.5, 0.2496, 0.04554, 0.2496, 0.04554, 0.2496, 9.544e-05, -0.0005276, 0.04554, -0.0005276, 0.04554, 0.2496, 9.542e-05, 0.2496, 9.544e-05, -0.0005276, 0.5, -0.0005277, 0.9545, -0.0005278, 0.9545, 0.2496, 0.04554, -0.0005276, 0.5, -0.0005277, 0.5, 0.2496, 0.9999, -0.0005278, 0.9999, 0.2496, 0.9545, -0.0005278, 0.9999, 0.2496, 0.9545, 0.2496, 0.9545, -0.0005278, 0.5, -0.0005277, 0.9545, 0.2496, 0.5, 0.2496, 0.04554, -0.0005276, 0.5, 0.2496, 0.04554, 0.2496, 0.04554, 0.2496, 9.544e-05, -0.0005276, 0.04554, -0.0005276, 0.04554, 0.2496, 9.542e-05, 0.2496, 9.544e-05, -0.0005276, 0.5, -0.0005277, 0.9545, -0.0005278, 0.9545, 0.2496, 0.04554, -0.0005276, 0.5, -0.0005277, 0.5, 0.2496, 0.9999, -0.0005278, 0.9999, 0.2496, 0.9545, -0.0005278, 0.9999, 0.2496, 0.9545, 0.2496, 0.9545, -0.0005278])
me_plane_010.materials.append(mat_road_001)
me_plane_010.update()

# ---- objects
ob_plane_001 = bpy.data.objects.new('Plane.001', me_plane_002)
ob_plane_002 = bpy.data.objects.new('Plane.002', me_plane_001)
ob_plane_003 = bpy.data.objects.new('Plane.003', me_plane_003)
ob_plane_004 = bpy.data.objects.new('Plane.004', me_plane_004)
ob_plane_005 = bpy.data.objects.new('Plane.005', me_plane_005)
ob_plane_006 = bpy.data.objects.new('Plane.006', me_plane_006)
ob_plane_007 = bpy.data.objects.new('Plane.007', me_plane_007)
ob_plane_008 = bpy.data.objects.new('Plane.008', me_plane_008)
ob_plane_009 = bpy.data.objects.new('Plane.009', me_plane_009)
ob_road = bpy.data.objects.new('Road', me_plane_010)

# ---- transforms, parenting, visibility, modifiers, constraints
ob_plane_001.location = (-10.0, -10.0, 0.0)
ob_plane_002.location = (0.0, -10.0, 0.0)
ob_plane_003.location = (-10.0, 0.0, 0.0)
ob_plane_004.location = (0.0, 0.0, 0.0)
ob_plane_005.location = (-10.0, 10.0, 0.0)
ob_plane_006.location = (0.0, 10.0, 0.0)
ob_plane_007.location = (10.0, -10.0, 0.0)
ob_plane_008.location = (10.0, 0.0, 0.0)
ob_plane_009.location = (10.0, 10.0, 0.0)
ob_road.location = (-0.8534, 0.8003, 0.06)
ob_road.rotation_euler = (0.0, -0.0, -3.142)

# ---- collection membership
col_collection.objects.link(ob_plane_001)
col_collection.objects.link(ob_plane_002)
col_collection.objects.link(ob_plane_003)
col_collection.objects.link(ob_plane_004)
col_collection.objects.link(ob_plane_005)
col_collection.objects.link(ob_plane_006)
col_collection.objects.link(ob_plane_007)
col_collection.objects.link(ob_plane_008)
col_collection.objects.link(ob_plane_009)
col_collection.objects.link(ob_road)

# ---- scene / render settings (as saved in the file)
scene.frame_start = 1; scene.frame_end = 250; scene.frame_set(173)
scene.render.engine = 'BLENDER_EEVEE_NEXT'
scene.cycles.sampling_pattern = 'TABULATED_SOBOL'
scene.cycles.use_light_tree = False
scene.view_settings.view_transform = 'Filmic'
bpy.context.view_layer.update()

# ---- added for rendering (the .blend has no active camera and no usable light): camera, sun
cam_auto = bpy.data.cameras.new('AutoCamera')
cam_auto.lens = 50.0
cam_auto.sensor_width = 36.0
cam_auto.clip_end = 1000.0
ob_auto_camera = bpy.data.objects.new('AutoCamera', cam_auto)
scene.collection.objects.link(ob_auto_camera)
ob_auto_camera.location = (39.2541, -47.1049, 31.4533)
ob_auto_camera.rotation_euler = (1.09748, -7.21219e-08, 0.694738)
scene.camera = ob_auto_camera
light_auto_sun = bpy.data.lights.new('AutoSun', 'SUN')
light_auto_sun.energy = 3.0
light_auto_sun.angle = 0.0523599
ob_auto_sun = bpy.data.objects.new('AutoSun', light_auto_sun)
scene.collection.objects.link(ob_auto_sun)
ob_auto_sun.rotation_euler = (0.872665, 0.174533, 0.523599)
bpy.context.view_layer.update()
